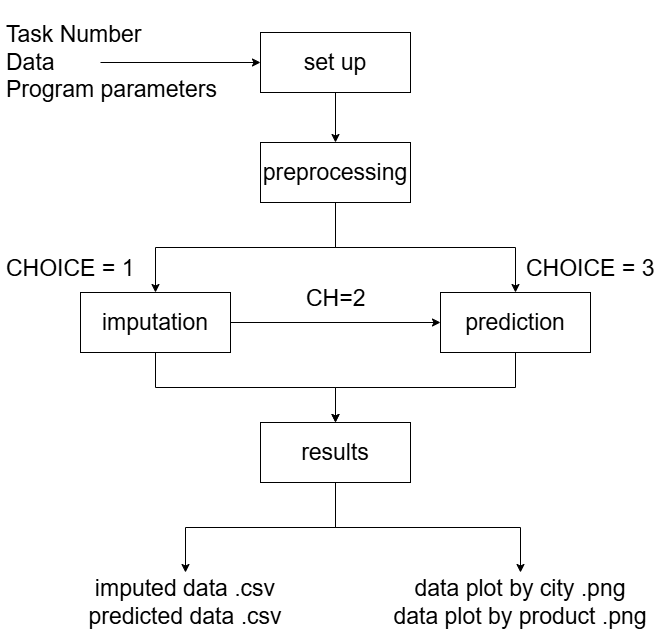

The diagram above was exported from draw.io. Its source (the exported page's mxGraphModel, read from the mxfile embedded in the PNG):
<mxGraphModel dx="1134" dy="654" grid="1" gridSize="10" guides="1" tooltips="1" connect="1" arrows="1" fold="1" page="1" pageScale="1" pageWidth="850" pageHeight="1100" math="0" shadow="0">
  <root>
    <mxCell id="0" />
    <mxCell id="1" parent="0" />
    <mxCell id="PDyuevG7B7wYtxAyyWZT-1" value="&lt;font style=&quot;font-size: 23px;&quot;&gt;set up&lt;/font&gt;" style="rounded=0;whiteSpace=wrap;html=1;" vertex="1" parent="1">
      <mxGeometry x="360" y="50" width="150" height="60" as="geometry" />
    </mxCell>
    <mxCell id="PDyuevG7B7wYtxAyyWZT-2" value="" style="endArrow=classic;html=1;rounded=0;" edge="1" parent="1" target="PDyuevG7B7wYtxAyyWZT-1">
      <mxGeometry width="50" height="50" relative="1" as="geometry">
        <mxPoint x="200" y="80" as="sourcePoint" />
        <mxPoint x="250" y="30" as="targetPoint" />
      </mxGeometry>
    </mxCell>
    <mxCell id="PDyuevG7B7wYtxAyyWZT-3" value="&lt;font style=&quot;font-size: 23px;&quot;&gt;Task Number&lt;/font&gt;&lt;div&gt;&lt;font style=&quot;font-size: 23px;&quot;&gt;Data&lt;/font&gt;&lt;/div&gt;&lt;div&gt;&lt;font style=&quot;font-size: 23px;&quot;&gt;Program parameters&lt;/font&gt;&lt;/div&gt;" style="text;strokeColor=none;fillColor=none;align=left;verticalAlign=middle;spacingLeft=4;spacingRight=4;overflow=hidden;points=[[0,0.5],[1,0.5]];portConstraint=eastwest;rotatable=0;whiteSpace=wrap;html=1;" vertex="1" parent="1">
      <mxGeometry x="100" y="17.5" width="240" height="125" as="geometry" />
    </mxCell>
    <mxCell id="PDyuevG7B7wYtxAyyWZT-4" value="" style="endArrow=classic;html=1;rounded=0;exitX=0.5;exitY=1;exitDx=0;exitDy=0;entryX=0.5;entryY=0;entryDx=0;entryDy=0;" edge="1" parent="1" source="PDyuevG7B7wYtxAyyWZT-1" target="PDyuevG7B7wYtxAyyWZT-5">
      <mxGeometry width="50" height="50" relative="1" as="geometry">
        <mxPoint x="380" y="260" as="sourcePoint" />
        <mxPoint x="420" y="160" as="targetPoint" />
      </mxGeometry>
    </mxCell>
    <mxCell id="PDyuevG7B7wYtxAyyWZT-11" style="edgeStyle=orthogonalEdgeStyle;rounded=0;orthogonalLoop=1;jettySize=auto;html=1;exitX=0.5;exitY=1;exitDx=0;exitDy=0;entryX=0.5;entryY=0;entryDx=0;entryDy=0;" edge="1" parent="1" source="PDyuevG7B7wYtxAyyWZT-5" target="PDyuevG7B7wYtxAyyWZT-7">
      <mxGeometry relative="1" as="geometry">
        <mxPoint x="435" y="250" as="sourcePoint" />
      </mxGeometry>
    </mxCell>
    <mxCell id="PDyuevG7B7wYtxAyyWZT-12" style="edgeStyle=orthogonalEdgeStyle;rounded=0;orthogonalLoop=1;jettySize=auto;html=1;exitX=0.5;exitY=1;exitDx=0;exitDy=0;entryX=0.5;entryY=0;entryDx=0;entryDy=0;" edge="1" parent="1" source="PDyuevG7B7wYtxAyyWZT-5" target="PDyuevG7B7wYtxAyyWZT-8">
      <mxGeometry relative="1" as="geometry">
        <mxPoint x="435" y="250" as="sourcePoint" />
      </mxGeometry>
    </mxCell>
    <mxCell id="PDyuevG7B7wYtxAyyWZT-5" value="&lt;span style=&quot;font-size: 23px;&quot;&gt;preprocessing&lt;/span&gt;" style="rounded=0;whiteSpace=wrap;html=1;" vertex="1" parent="1">
      <mxGeometry x="360" y="160" width="150" height="60" as="geometry" />
    </mxCell>
    <mxCell id="PDyuevG7B7wYtxAyyWZT-14" style="edgeStyle=orthogonalEdgeStyle;rounded=0;orthogonalLoop=1;jettySize=auto;html=1;exitX=0.5;exitY=1;exitDx=0;exitDy=0;entryX=0.5;entryY=0;entryDx=0;entryDy=0;" edge="1" parent="1" source="PDyuevG7B7wYtxAyyWZT-7" target="PDyuevG7B7wYtxAyyWZT-10">
      <mxGeometry relative="1" as="geometry" />
    </mxCell>
    <mxCell id="PDyuevG7B7wYtxAyyWZT-20" style="edgeStyle=orthogonalEdgeStyle;rounded=0;orthogonalLoop=1;jettySize=auto;html=1;exitX=1;exitY=0.5;exitDx=0;exitDy=0;entryX=0;entryY=0.5;entryDx=0;entryDy=0;" edge="1" parent="1" source="PDyuevG7B7wYtxAyyWZT-7" target="PDyuevG7B7wYtxAyyWZT-8">
      <mxGeometry relative="1" as="geometry" />
    </mxCell>
    <mxCell id="PDyuevG7B7wYtxAyyWZT-7" value="&lt;span style=&quot;font-size: 23px;&quot;&gt;imputation&lt;/span&gt;" style="rounded=0;whiteSpace=wrap;html=1;" vertex="1" parent="1">
      <mxGeometry x="180" y="310" width="150" height="60" as="geometry" />
    </mxCell>
    <mxCell id="PDyuevG7B7wYtxAyyWZT-15" style="edgeStyle=orthogonalEdgeStyle;rounded=0;orthogonalLoop=1;jettySize=auto;html=1;exitX=0.5;exitY=1;exitDx=0;exitDy=0;" edge="1" parent="1" source="PDyuevG7B7wYtxAyyWZT-8" target="PDyuevG7B7wYtxAyyWZT-10">
      <mxGeometry relative="1" as="geometry" />
    </mxCell>
    <mxCell id="PDyuevG7B7wYtxAyyWZT-8" value="&lt;span style=&quot;font-size: 23px;&quot;&gt;prediction&lt;/span&gt;" style="rounded=0;whiteSpace=wrap;html=1;" vertex="1" parent="1">
      <mxGeometry x="540" y="310" width="150" height="60" as="geometry" />
    </mxCell>
    <mxCell id="PDyuevG7B7wYtxAyyWZT-21" style="edgeStyle=orthogonalEdgeStyle;rounded=0;orthogonalLoop=1;jettySize=auto;html=1;exitX=0.5;exitY=1;exitDx=0;exitDy=0;entryX=0.5;entryY=0;entryDx=0;entryDy=0;" edge="1" parent="1" source="PDyuevG7B7wYtxAyyWZT-10" target="PDyuevG7B7wYtxAyyWZT-23">
      <mxGeometry relative="1" as="geometry">
        <mxPoint x="330" y="570" as="targetPoint" />
      </mxGeometry>
    </mxCell>
    <mxCell id="PDyuevG7B7wYtxAyyWZT-22" style="edgeStyle=orthogonalEdgeStyle;rounded=0;orthogonalLoop=1;jettySize=auto;html=1;exitX=0.5;exitY=1;exitDx=0;exitDy=0;entryX=0.5;entryY=0;entryDx=0;entryDy=0;" edge="1" parent="1" source="PDyuevG7B7wYtxAyyWZT-10" target="PDyuevG7B7wYtxAyyWZT-24">
      <mxGeometry relative="1" as="geometry">
        <mxPoint x="600" y="520" as="targetPoint" />
      </mxGeometry>
    </mxCell>
    <mxCell id="PDyuevG7B7wYtxAyyWZT-10" value="&lt;span style=&quot;font-size: 23px;&quot;&gt;results&lt;/span&gt;" style="rounded=0;whiteSpace=wrap;html=1;" vertex="1" parent="1">
      <mxGeometry x="360" y="440" width="150" height="60" as="geometry" />
    </mxCell>
    <mxCell id="PDyuevG7B7wYtxAyyWZT-16" value="&lt;font style=&quot;font-size: 23px;&quot;&gt;CHOICE = 1&lt;/font&gt;" style="text;strokeColor=none;fillColor=none;align=left;verticalAlign=middle;spacingLeft=4;spacingRight=4;overflow=hidden;points=[[0,0.5],[1,0.5]];portConstraint=eastwest;rotatable=0;whiteSpace=wrap;html=1;" vertex="1" parent="1">
      <mxGeometry x="100" y="270" width="160" height="30" as="geometry" />
    </mxCell>
    <mxCell id="PDyuevG7B7wYtxAyyWZT-17" value="&lt;font style=&quot;font-size: 23px;&quot;&gt;CHOICE = 3&lt;/font&gt;" style="text;strokeColor=none;fillColor=none;align=left;verticalAlign=middle;spacingLeft=4;spacingRight=4;overflow=hidden;points=[[0,0.5],[1,0.5]];portConstraint=eastwest;rotatable=0;whiteSpace=wrap;html=1;" vertex="1" parent="1">
      <mxGeometry x="620" y="270" width="140" height="30" as="geometry" />
    </mxCell>
    <mxCell id="PDyuevG7B7wYtxAyyWZT-18" value="&lt;font style=&quot;font-size: 23px;&quot;&gt;CH=2&lt;/font&gt;" style="text;strokeColor=none;fillColor=none;align=left;verticalAlign=middle;spacingLeft=4;spacingRight=4;overflow=hidden;points=[[0,0.5],[1,0.5]];portConstraint=eastwest;rotatable=0;whiteSpace=wrap;html=1;" vertex="1" parent="1">
      <mxGeometry x="400" y="300" width="80" height="30" as="geometry" />
    </mxCell>
    <mxCell id="PDyuevG7B7wYtxAyyWZT-23" value="&lt;font style=&quot;font-size: 23px;&quot;&gt;imputed data .csv&lt;/font&gt;&lt;div&gt;&lt;font style=&quot;font-size: 23px;&quot;&gt;predicted data .csv&lt;/font&gt;&lt;/div&gt;" style="text;html=1;align=center;verticalAlign=middle;whiteSpace=wrap;rounded=0;" vertex="1" parent="1">
      <mxGeometry x="170" y="590" width="230" height="60" as="geometry" />
    </mxCell>
    <mxCell id="PDyuevG7B7wYtxAyyWZT-24" value="&lt;div&gt;&lt;font style=&quot;font-size: 23px;&quot;&gt;data plot by city .png&lt;/font&gt;&lt;/div&gt;&lt;div&gt;&lt;font style=&quot;font-size: 23px;&quot;&gt;data plot by product .png&lt;/font&gt;&lt;/div&gt;" style="text;html=1;align=center;verticalAlign=middle;whiteSpace=wrap;rounded=0;" vertex="1" parent="1">
      <mxGeometry x="480" y="590" width="280" height="60" as="geometry" />
    </mxCell>
  </root>
</mxGraphModel>